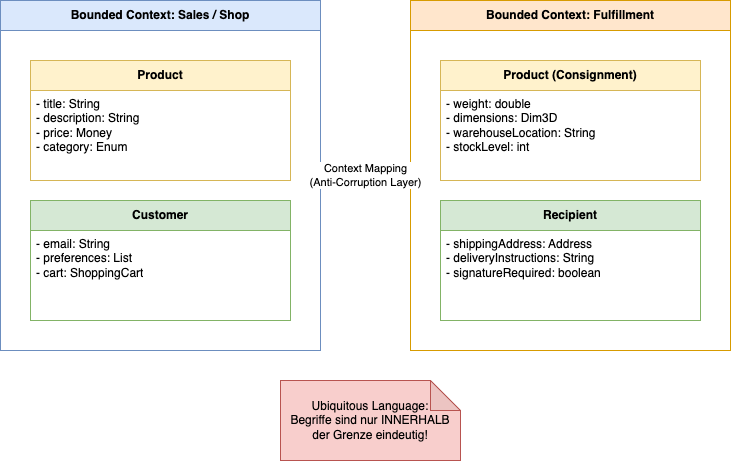

The diagram above was exported from draw.io. Its source (the exported page's mxGraphModel, read from the mxfile embedded in the PNG):
<mxGraphModel dx="918" dy="612" grid="1" gridSize="10" guides="1" tooltips="1" connect="1" arrows="1" fold="1" page="1" pageScale="1" pageWidth="827" pageHeight="1169" math="0" shadow="0">
  <root>
    <mxCell id="0" />
    <mxCell id="1" parent="0" />
    <mxCell id="bc_sales" value="Bounded Context: Sales / Shop" style="swimlane;whiteSpace=wrap;html=1;startSize=30;fillColor=#dae8fc;strokeColor=#6c8ebf;fontStyle=1" parent="1" vertex="1">
      <mxGeometry x="40" y="40" width="320" height="350" as="geometry" />
    </mxCell>
    <mxCell id="prod_sales" value="Product" style="swimlane;whiteSpace=wrap;html=1;fillColor=#fff2cc;strokeColor=#d6b656;startSize=30;" parent="bc_sales" vertex="1">
      <mxGeometry x="30" y="60" width="260" height="120" as="geometry" />
    </mxCell>
    <mxCell id="attr_prod_sales" value="- title: String&#10;- description: String&#10;- price: Money&#10;- category: Enum" style="text;html=1;align=left;verticalAlign=top;spacingLeft=4;spacingRight=4;overflow=hidden;rotatable=0;points=[[0,0.5],[1,0.5]];portConstraint=eastwest;" parent="prod_sales" vertex="1">
      <mxGeometry y="30" width="260" height="90" as="geometry" />
    </mxCell>
    <mxCell id="cust_sales" value="Customer" style="swimlane;whiteSpace=wrap;html=1;fillColor=#d5e8d4;strokeColor=#82b366;startSize=30;" parent="bc_sales" vertex="1">
      <mxGeometry x="30" y="200" width="260" height="120" as="geometry" />
    </mxCell>
    <mxCell id="attr_cust_sales" value="- email: String&#10;- preferences: List&#10;- cart: ShoppingCart" style="text;html=1;align=left;verticalAlign=top;spacingLeft=4;spacingRight=4;overflow=hidden;rotatable=0;points=[[0,0.5],[1,0.5]];portConstraint=eastwest;" parent="cust_sales" vertex="1">
      <mxGeometry y="30" width="260" height="90" as="geometry" />
    </mxCell>
    <mxCell id="bc_ship" value="Bounded Context: Fulfillment" style="swimlane;whiteSpace=wrap;html=1;startSize=30;fillColor=#ffe6cc;strokeColor=#d79b00;fontStyle=1" parent="1" vertex="1">
      <mxGeometry x="450" y="40" width="320" height="350" as="geometry" />
    </mxCell>
    <mxCell id="prod_ship" value="Product (Consignment)" style="swimlane;whiteSpace=wrap;html=1;fillColor=#fff2cc;strokeColor=#d6b656;startSize=30;" parent="bc_ship" vertex="1">
      <mxGeometry x="30" y="60" width="260" height="120" as="geometry" />
    </mxCell>
    <mxCell id="attr_prod_ship" value="- weight: double&#10;- dimensions: Dim3D&#10;- warehouseLocation: String&#10;- stockLevel: int" style="text;html=1;align=left;verticalAlign=top;spacingLeft=4;spacingRight=4;overflow=hidden;rotatable=0;points=[[0,0.5],[1,0.5]];portConstraint=eastwest;" parent="prod_ship" vertex="1">
      <mxGeometry y="30" width="260" height="90" as="geometry" />
    </mxCell>
    <mxCell id="cust_ship" value="Recipient" style="swimlane;whiteSpace=wrap;html=1;fillColor=#d5e8d4;strokeColor=#82b366;startSize=30;" parent="bc_ship" vertex="1">
      <mxGeometry x="30" y="200" width="260" height="120" as="geometry" />
    </mxCell>
    <mxCell id="attr_cust_ship" value="- shippingAddress: Address&#10;- deliveryInstructions: String&#10;- signatureRequired: boolean" style="text;html=1;align=left;verticalAlign=top;spacingLeft=4;spacingRight=4;overflow=hidden;rotatable=0;points=[[0,0.5],[1,0.5]];portConstraint=eastwest;" parent="cust_ship" vertex="1">
      <mxGeometry y="30" width="260" height="90" as="geometry" />
    </mxCell>
    <mxCell id="mapping_arrow" value="Context Mapping&#10;(Anti-Corruption Layer)" style="endArrow=block;html=1;dashed=1;endFill=1;strokeWidth=2;entryX=0;entryY=0.5;entryDx=0;entryDy=0;exitX=1;exitY=0.5;exitDx=0;exitDy=0;" parent="1" source="bc_sales" target="bc_ship" edge="1">
      <mxGeometry width="50" height="50" relative="1" as="geometry">
        <mxPoint x="370" y="210" as="sourcePoint" />
        <mxPoint x="440" y="210" as="targetPoint" />
      </mxGeometry>
    </mxCell>
    <mxCell id="note_ul" value="Ubiquitous Language:&#10;Begriffe sind nur INNERHALB&#10;der Grenze eindeutig!" style="shape=note;whiteSpace=wrap;html=1;backgroundOutline=1;darkOpacity=0.05;fillColor=#f8cecc;strokeColor=#b85450;" parent="1" vertex="1">
      <mxGeometry x="320" y="420" width="180" height="80" as="geometry" />
    </mxCell>
  </root>
</mxGraphModel>